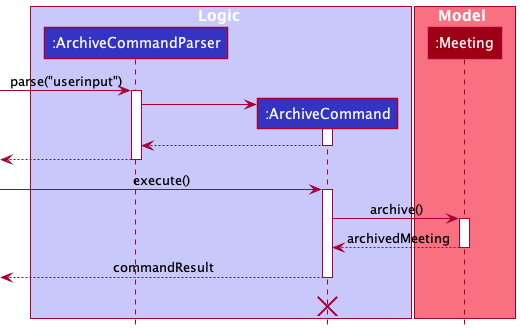

The diagram above was rendered by PlantUML. Its source (embedded in the PNG):
@startuml
'https://plantuml.com/sequence-diagram

!include style.puml

box Logic LOGIC_COLOR_T1

participant ":ArchiveCommandParser" as TCheckParser LOGIC_COLOR
participant ":ArchiveCommand" as ArchiveCommand LOGIC_COLOR
end box

box Model MODEL_COLOR_T1
participant ":Meeting" as Meeting MODEL_COLOR
end box


 -> TCheckParser : parse("userinput")
activate TCheckParser

create ArchiveCommand
TCheckParser -> ArchiveCommand
activate ArchiveCommand

ArchiveCommand --> TCheckParser
deactivate ArchiveCommand

 [<--TCheckParser :
deactivate TCheckParser

-> ArchiveCommand : execute()
activate ArchiveCommand

ArchiveCommand -> Meeting : archive()
activate Meeting

Meeting --> ArchiveCommand :archivedMeeting
deactivate Meeting

 [<--ArchiveCommand :commandResult

deactivate ArchiveCommand

ArchiveCommand -[hidden]->  : result
destroy ArchiveCommand



@enduml